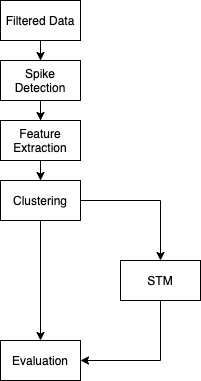

The diagram above was exported from draw.io. Its source (the exported page's mxGraphModel, read from the mxfile embedded in the PNG):
<mxGraphModel dx="786" dy="527" grid="1" gridSize="10" guides="1" tooltips="1" connect="1" arrows="1" fold="1" page="1" pageScale="1" pageWidth="827" pageHeight="1169" math="0" shadow="0">
  <root>
    <mxCell id="0" />
    <mxCell id="1" parent="0" />
    <mxCell id="0PASFX9pTSr-uyCZ_O0W-6" value="" style="edgeStyle=orthogonalEdgeStyle;rounded=0;orthogonalLoop=1;jettySize=auto;html=1;" edge="1" parent="1" source="0PASFX9pTSr-uyCZ_O0W-1" target="0PASFX9pTSr-uyCZ_O0W-2">
      <mxGeometry relative="1" as="geometry" />
    </mxCell>
    <mxCell id="0PASFX9pTSr-uyCZ_O0W-1" value="Filtered Data" style="rounded=0;whiteSpace=wrap;html=1;" vertex="1" parent="1">
      <mxGeometry x="160" y="100" width="80" height="40" as="geometry" />
    </mxCell>
    <mxCell id="0PASFX9pTSr-uyCZ_O0W-7" value="" style="edgeStyle=orthogonalEdgeStyle;rounded=0;orthogonalLoop=1;jettySize=auto;html=1;" edge="1" parent="1" source="0PASFX9pTSr-uyCZ_O0W-2" target="0PASFX9pTSr-uyCZ_O0W-3">
      <mxGeometry relative="1" as="geometry" />
    </mxCell>
    <mxCell id="0PASFX9pTSr-uyCZ_O0W-2" value="Spike Detection" style="rounded=0;whiteSpace=wrap;html=1;" vertex="1" parent="1">
      <mxGeometry x="160" y="160" width="80" height="40" as="geometry" />
    </mxCell>
    <mxCell id="0PASFX9pTSr-uyCZ_O0W-8" value="" style="edgeStyle=orthogonalEdgeStyle;rounded=0;orthogonalLoop=1;jettySize=auto;html=1;" edge="1" parent="1" source="0PASFX9pTSr-uyCZ_O0W-3" target="0PASFX9pTSr-uyCZ_O0W-4">
      <mxGeometry relative="1" as="geometry" />
    </mxCell>
    <mxCell id="0PASFX9pTSr-uyCZ_O0W-3" value="Feature Extraction" style="rounded=0;whiteSpace=wrap;html=1;" vertex="1" parent="1">
      <mxGeometry x="160" y="220" width="80" height="40" as="geometry" />
    </mxCell>
    <mxCell id="0PASFX9pTSr-uyCZ_O0W-9" value="" style="edgeStyle=orthogonalEdgeStyle;rounded=0;orthogonalLoop=1;jettySize=auto;html=1;" edge="1" parent="1" source="0PASFX9pTSr-uyCZ_O0W-4" target="0PASFX9pTSr-uyCZ_O0W-5">
      <mxGeometry relative="1" as="geometry" />
    </mxCell>
    <mxCell id="0PASFX9pTSr-uyCZ_O0W-18" style="edgeStyle=orthogonalEdgeStyle;rounded=0;orthogonalLoop=1;jettySize=auto;html=1;exitX=1;exitY=0.5;exitDx=0;exitDy=0;entryX=0.5;entryY=0;entryDx=0;entryDy=0;" edge="1" parent="1" source="0PASFX9pTSr-uyCZ_O0W-4" target="0PASFX9pTSr-uyCZ_O0W-10">
      <mxGeometry relative="1" as="geometry" />
    </mxCell>
    <mxCell id="0PASFX9pTSr-uyCZ_O0W-4" value="Clustering" style="rounded=0;whiteSpace=wrap;html=1;" vertex="1" parent="1">
      <mxGeometry x="160" y="280" width="80" height="40" as="geometry" />
    </mxCell>
    <mxCell id="0PASFX9pTSr-uyCZ_O0W-5" value="Evaluation" style="rounded=0;whiteSpace=wrap;html=1;" vertex="1" parent="1">
      <mxGeometry x="160" y="440" width="80" height="40" as="geometry" />
    </mxCell>
    <mxCell id="0PASFX9pTSr-uyCZ_O0W-21" style="edgeStyle=orthogonalEdgeStyle;rounded=0;orthogonalLoop=1;jettySize=auto;html=1;exitX=0.5;exitY=1;exitDx=0;exitDy=0;entryX=1;entryY=0.5;entryDx=0;entryDy=0;" edge="1" parent="1" source="0PASFX9pTSr-uyCZ_O0W-10" target="0PASFX9pTSr-uyCZ_O0W-5">
      <mxGeometry relative="1" as="geometry" />
    </mxCell>
    <mxCell id="0PASFX9pTSr-uyCZ_O0W-10" value="STM" style="rounded=0;whiteSpace=wrap;html=1;" vertex="1" parent="1">
      <mxGeometry x="280" y="360" width="80" height="40" as="geometry" />
    </mxCell>
  </root>
</mxGraphModel>